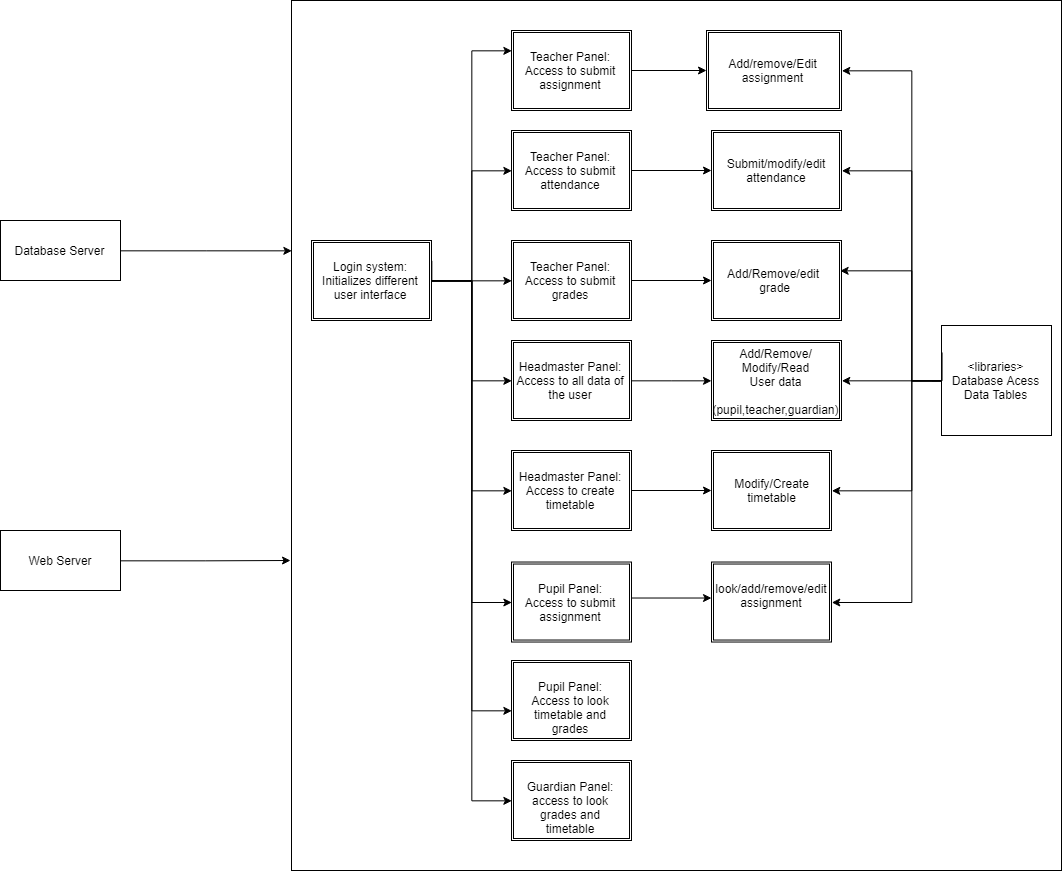

The diagram above was exported from draw.io. Its source (the exported page's mxGraphModel, read from the mxfile embedded in the PNG):
<mxGraphModel dx="2748" dy="928" grid="1" gridSize="10" guides="1" tooltips="1" connect="1" arrows="1" fold="1" page="1" pageScale="1" pageWidth="1100" pageHeight="850" math="0" shadow="0">
  <root>
    <mxCell id="0" />
    <mxCell id="1" parent="0" />
    <mxCell id="ChWrrXBNk_nYdy5PDNEF-5" style="edgeStyle=orthogonalEdgeStyle;rounded=0;orthogonalLoop=1;jettySize=auto;html=1;exitX=1;exitY=0.25;exitDx=0;exitDy=0;entryX=0;entryY=0.25;entryDx=0;entryDy=0;" edge="1" parent="1" source="ChWrrXBNk_nYdy5PDNEF-3" target="ChWrrXBNk_nYdy5PDNEF-4">
      <mxGeometry relative="1" as="geometry">
        <Array as="points">
          <mxPoint x="310" y="410" />
          <mxPoint x="350" y="410" />
          <mxPoint x="350" y="180" />
        </Array>
      </mxGeometry>
    </mxCell>
    <mxCell id="ChWrrXBNk_nYdy5PDNEF-11" style="edgeStyle=orthogonalEdgeStyle;rounded=0;orthogonalLoop=1;jettySize=auto;html=1;exitX=1;exitY=0.5;exitDx=0;exitDy=0;entryX=0;entryY=0.5;entryDx=0;entryDy=0;" edge="1" parent="1" source="ChWrrXBNk_nYdy5PDNEF-3" target="ChWrrXBNk_nYdy5PDNEF-6">
      <mxGeometry relative="1" as="geometry" />
    </mxCell>
    <mxCell id="ChWrrXBNk_nYdy5PDNEF-14" style="edgeStyle=orthogonalEdgeStyle;rounded=0;orthogonalLoop=1;jettySize=auto;html=1;exitX=1;exitY=0.5;exitDx=0;exitDy=0;entryX=0;entryY=0.5;entryDx=0;entryDy=0;" edge="1" parent="1" source="ChWrrXBNk_nYdy5PDNEF-3" target="ChWrrXBNk_nYdy5PDNEF-12">
      <mxGeometry relative="1" as="geometry" />
    </mxCell>
    <mxCell id="ChWrrXBNk_nYdy5PDNEF-23" style="edgeStyle=orthogonalEdgeStyle;rounded=0;orthogonalLoop=1;jettySize=auto;html=1;entryX=0;entryY=0.5;entryDx=0;entryDy=0;" edge="1" parent="1" source="ChWrrXBNk_nYdy5PDNEF-3" target="ChWrrXBNk_nYdy5PDNEF-22">
      <mxGeometry relative="1" as="geometry" />
    </mxCell>
    <mxCell id="ChWrrXBNk_nYdy5PDNEF-28" style="edgeStyle=orthogonalEdgeStyle;rounded=0;orthogonalLoop=1;jettySize=auto;html=1;exitX=1;exitY=0.5;exitDx=0;exitDy=0;entryX=0;entryY=0.5;entryDx=0;entryDy=0;" edge="1" parent="1" source="ChWrrXBNk_nYdy5PDNEF-3" target="ChWrrXBNk_nYdy5PDNEF-26">
      <mxGeometry relative="1" as="geometry" />
    </mxCell>
    <mxCell id="ChWrrXBNk_nYdy5PDNEF-35" style="edgeStyle=orthogonalEdgeStyle;rounded=0;orthogonalLoop=1;jettySize=auto;html=1;exitX=1;exitY=0.5;exitDx=0;exitDy=0;entryX=0;entryY=0.5;entryDx=0;entryDy=0;" edge="1" parent="1" source="ChWrrXBNk_nYdy5PDNEF-3" target="ChWrrXBNk_nYdy5PDNEF-34">
      <mxGeometry relative="1" as="geometry">
        <Array as="points">
          <mxPoint x="350" y="410" />
          <mxPoint x="350" y="732" />
        </Array>
      </mxGeometry>
    </mxCell>
    <mxCell id="ChWrrXBNk_nYdy5PDNEF-42" style="edgeStyle=orthogonalEdgeStyle;rounded=0;orthogonalLoop=1;jettySize=auto;html=1;exitX=1;exitY=0.5;exitDx=0;exitDy=0;entryX=0;entryY=0.625;entryDx=0;entryDy=0;entryPerimeter=0;" edge="1" parent="1" source="ChWrrXBNk_nYdy5PDNEF-3" target="ChWrrXBNk_nYdy5PDNEF-41">
      <mxGeometry relative="1" as="geometry" />
    </mxCell>
    <mxCell id="ChWrrXBNk_nYdy5PDNEF-50" style="edgeStyle=orthogonalEdgeStyle;rounded=0;orthogonalLoop=1;jettySize=auto;html=1;exitX=1;exitY=0.5;exitDx=0;exitDy=0;entryX=0;entryY=0.5;entryDx=0;entryDy=0;" edge="1" parent="1" source="ChWrrXBNk_nYdy5PDNEF-3" target="ChWrrXBNk_nYdy5PDNEF-48">
      <mxGeometry relative="1" as="geometry" />
    </mxCell>
    <mxCell id="ChWrrXBNk_nYdy5PDNEF-3" value="Login system:&lt;br&gt;Initializes different user interface&lt;br&gt;" style="shape=ext;double=1;rounded=0;whiteSpace=wrap;html=1;" vertex="1" parent="1">
      <mxGeometry x="190" y="370" width="120" height="80" as="geometry" />
    </mxCell>
    <mxCell id="ChWrrXBNk_nYdy5PDNEF-21" value="" style="edgeStyle=orthogonalEdgeStyle;rounded=0;orthogonalLoop=1;jettySize=auto;html=1;" edge="1" parent="1" source="ChWrrXBNk_nYdy5PDNEF-4" target="ChWrrXBNk_nYdy5PDNEF-20">
      <mxGeometry relative="1" as="geometry" />
    </mxCell>
    <mxCell id="ChWrrXBNk_nYdy5PDNEF-4" value="Teacher Panel:&lt;br&gt;Access to submit assignment&lt;br&gt;" style="shape=ext;double=1;rounded=0;whiteSpace=wrap;html=1;" vertex="1" parent="1">
      <mxGeometry x="390" y="160" width="120" height="80" as="geometry" />
    </mxCell>
    <mxCell id="ChWrrXBNk_nYdy5PDNEF-20" value="Add/remove/Edit assignment" style="shape=ext;double=1;rounded=0;whiteSpace=wrap;html=1;" vertex="1" parent="1">
      <mxGeometry x="585" y="160" width="135" height="80" as="geometry" />
    </mxCell>
    <mxCell id="ChWrrXBNk_nYdy5PDNEF-18" value="" style="edgeStyle=orthogonalEdgeStyle;rounded=0;orthogonalLoop=1;jettySize=auto;html=1;" edge="1" parent="1" source="ChWrrXBNk_nYdy5PDNEF-6" target="ChWrrXBNk_nYdy5PDNEF-17">
      <mxGeometry relative="1" as="geometry" />
    </mxCell>
    <mxCell id="ChWrrXBNk_nYdy5PDNEF-6" value="Teacher Panel:&lt;br&gt;Access to submit grades&lt;br&gt;" style="shape=ext;double=1;rounded=0;whiteSpace=wrap;html=1;" vertex="1" parent="1">
      <mxGeometry x="390" y="370" width="120" height="80" as="geometry" />
    </mxCell>
    <mxCell id="ChWrrXBNk_nYdy5PDNEF-30" value="" style="edgeStyle=orthogonalEdgeStyle;rounded=0;orthogonalLoop=1;jettySize=auto;html=1;" edge="1" parent="1" source="ChWrrXBNk_nYdy5PDNEF-26" target="ChWrrXBNk_nYdy5PDNEF-29">
      <mxGeometry relative="1" as="geometry" />
    </mxCell>
    <mxCell id="ChWrrXBNk_nYdy5PDNEF-26" value="Teacher Panel:&lt;br&gt;Access to submit attendance&lt;br&gt;" style="shape=ext;double=1;rounded=0;whiteSpace=wrap;html=1;" vertex="1" parent="1">
      <mxGeometry x="390" y="260" width="120" height="80" as="geometry" />
    </mxCell>
    <mxCell id="ChWrrXBNk_nYdy5PDNEF-29" value="Submit/modify/edit&lt;br&gt;attendance&lt;br&gt;" style="shape=ext;double=1;rounded=0;whiteSpace=wrap;html=1;" vertex="1" parent="1">
      <mxGeometry x="590" y="260" width="130" height="80" as="geometry" />
    </mxCell>
    <mxCell id="ChWrrXBNk_nYdy5PDNEF-17" value="Add/Remove/edit&amp;nbsp;&lt;br&gt;grade&lt;br&gt;" style="shape=ext;double=1;rounded=0;whiteSpace=wrap;html=1;" vertex="1" parent="1">
      <mxGeometry x="590" y="370" width="130" height="80" as="geometry" />
    </mxCell>
    <mxCell id="ChWrrXBNk_nYdy5PDNEF-16" style="edgeStyle=orthogonalEdgeStyle;rounded=0;orthogonalLoop=1;jettySize=auto;html=1;exitX=1;exitY=0.5;exitDx=0;exitDy=0;" edge="1" parent="1" source="ChWrrXBNk_nYdy5PDNEF-12" target="ChWrrXBNk_nYdy5PDNEF-15">
      <mxGeometry relative="1" as="geometry" />
    </mxCell>
    <mxCell id="ChWrrXBNk_nYdy5PDNEF-12" value="Headmaster Panel:&lt;br&gt;Access to all data of the user&lt;br&gt;" style="shape=ext;double=1;rounded=0;whiteSpace=wrap;html=1;" vertex="1" parent="1">
      <mxGeometry x="390" y="470" width="120" height="80" as="geometry" />
    </mxCell>
    <mxCell id="ChWrrXBNk_nYdy5PDNEF-15" value="Add/Remove/&lt;br&gt;Modify/Read&lt;br&gt;User data&lt;br&gt;&lt;br&gt;(pupil,teacher,guardian)&lt;br&gt;" style="shape=ext;double=1;rounded=0;whiteSpace=wrap;html=1;" vertex="1" parent="1">
      <mxGeometry x="590" y="470" width="130" height="80" as="geometry" />
    </mxCell>
    <mxCell id="ChWrrXBNk_nYdy5PDNEF-25" value="" style="edgeStyle=orthogonalEdgeStyle;rounded=0;orthogonalLoop=1;jettySize=auto;html=1;" edge="1" parent="1" source="ChWrrXBNk_nYdy5PDNEF-22" target="ChWrrXBNk_nYdy5PDNEF-24">
      <mxGeometry relative="1" as="geometry" />
    </mxCell>
    <mxCell id="ChWrrXBNk_nYdy5PDNEF-22" value="Headmaster Panel:&lt;br&gt;Access to create timetable&lt;br&gt;" style="shape=ext;double=1;rounded=0;whiteSpace=wrap;html=1;" vertex="1" parent="1">
      <mxGeometry x="390" y="580" width="120" height="80" as="geometry" />
    </mxCell>
    <mxCell id="ChWrrXBNk_nYdy5PDNEF-24" value="Modify/Create&lt;br&gt;timetable&lt;br&gt;" style="shape=ext;double=1;rounded=0;whiteSpace=wrap;html=1;" vertex="1" parent="1">
      <mxGeometry x="590" y="580" width="120" height="80" as="geometry" />
    </mxCell>
    <mxCell id="ChWrrXBNk_nYdy5PDNEF-40" value="" style="edgeStyle=orthogonalEdgeStyle;rounded=0;orthogonalLoop=1;jettySize=auto;html=1;" edge="1" parent="1">
      <mxGeometry relative="1" as="geometry">
        <mxPoint x="510" y="727.532613820043" as="sourcePoint" />
        <mxPoint x="590" y="727.532613820043" as="targetPoint" />
      </mxGeometry>
    </mxCell>
    <mxCell id="ChWrrXBNk_nYdy5PDNEF-34" value="Pupil Panel:&lt;br&gt;Access to submit assignment&lt;br&gt;" style="shape=ext;double=1;rounded=0;whiteSpace=wrap;html=1;" vertex="1" parent="1">
      <mxGeometry x="390" y="691.5326138200431" width="120" height="80" as="geometry" />
    </mxCell>
    <mxCell id="ChWrrXBNk_nYdy5PDNEF-39" value="look/add/remove/edit&lt;br&gt;assignment&lt;br&gt;&lt;br&gt;" style="shape=ext;double=1;rounded=0;whiteSpace=wrap;html=1;" vertex="1" parent="1">
      <mxGeometry x="590" y="691.5326138200431" width="120" height="80" as="geometry" />
    </mxCell>
    <mxCell id="ChWrrXBNk_nYdy5PDNEF-41" value="Pupil Panel:&lt;br&gt;Access to look timetable and grades&lt;br&gt;" style="shape=ext;double=1;rounded=0;whiteSpace=wrap;html=1;" vertex="1" parent="1">
      <mxGeometry x="390" y="790" width="120" height="80" as="geometry" />
    </mxCell>
    <mxCell id="ChWrrXBNk_nYdy5PDNEF-48" value="Guardian Panel:&lt;br&gt;access to look grades and timetable&lt;br&gt;" style="shape=ext;double=1;rounded=0;whiteSpace=wrap;html=1;" vertex="1" parent="1">
      <mxGeometry x="390" y="890" width="120" height="80" as="geometry" />
    </mxCell>
    <mxCell id="ChWrrXBNk_nYdy5PDNEF-57" value="" style="edgeStyle=orthogonalEdgeStyle;rounded=0;orthogonalLoop=1;jettySize=auto;html=1;entryX=0;entryY=0.287;entryDx=0;entryDy=0;entryPerimeter=0;" edge="1" parent="1" source="ChWrrXBNk_nYdy5PDNEF-54" target="ChWrrXBNk_nYdy5PDNEF-74">
      <mxGeometry relative="1" as="geometry">
        <mxPoint x="160" y="380" as="targetPoint" />
      </mxGeometry>
    </mxCell>
    <mxCell id="ChWrrXBNk_nYdy5PDNEF-54" value="Database Server" style="rounded=0;whiteSpace=wrap;html=1;fillColor=none;" vertex="1" parent="1">
      <mxGeometry x="-121" y="350" width="120" height="60" as="geometry" />
    </mxCell>
    <mxCell id="ChWrrXBNk_nYdy5PDNEF-58" style="edgeStyle=orthogonalEdgeStyle;rounded=0;orthogonalLoop=1;jettySize=auto;html=1;exitX=1;exitY=0.5;exitDx=0;exitDy=0;entryX=-0.001;entryY=0.64;entryDx=0;entryDy=0;entryPerimeter=0;" edge="1" parent="1" source="ChWrrXBNk_nYdy5PDNEF-55">
      <mxGeometry relative="1" as="geometry">
        <mxPoint x="169" y="690" as="targetPoint" />
      </mxGeometry>
    </mxCell>
    <mxCell id="ChWrrXBNk_nYdy5PDNEF-55" value="Web Server" style="rounded=0;whiteSpace=wrap;html=1;fillColor=none;" vertex="1" parent="1">
      <mxGeometry x="-121" y="660" width="120" height="60" as="geometry" />
    </mxCell>
    <mxCell id="ChWrrXBNk_nYdy5PDNEF-65" style="edgeStyle=orthogonalEdgeStyle;rounded=0;orthogonalLoop=1;jettySize=auto;html=1;exitX=0;exitY=0.25;exitDx=0;exitDy=0;entryX=1;entryY=0.5;entryDx=0;entryDy=0;" edge="1" parent="1" source="ChWrrXBNk_nYdy5PDNEF-59" target="ChWrrXBNk_nYdy5PDNEF-20">
      <mxGeometry relative="1" as="geometry">
        <Array as="points">
          <mxPoint x="820" y="510" />
          <mxPoint x="790" y="510" />
          <mxPoint x="790" y="200" />
        </Array>
      </mxGeometry>
    </mxCell>
    <mxCell id="ChWrrXBNk_nYdy5PDNEF-67" style="edgeStyle=orthogonalEdgeStyle;rounded=0;orthogonalLoop=1;jettySize=auto;html=1;entryX=1;entryY=0.5;entryDx=0;entryDy=0;" edge="1" parent="1" target="ChWrrXBNk_nYdy5PDNEF-29">
      <mxGeometry relative="1" as="geometry">
        <mxPoint x="810" y="510" as="sourcePoint" />
        <Array as="points">
          <mxPoint x="820" y="510" />
          <mxPoint x="790" y="510" />
          <mxPoint x="790" y="300" />
        </Array>
      </mxGeometry>
    </mxCell>
    <mxCell id="ChWrrXBNk_nYdy5PDNEF-68" style="edgeStyle=orthogonalEdgeStyle;rounded=0;orthogonalLoop=1;jettySize=auto;html=1;exitX=0;exitY=0.25;exitDx=0;exitDy=0;entryX=0.994;entryY=0.372;entryDx=0;entryDy=0;entryPerimeter=0;" edge="1" parent="1" source="ChWrrXBNk_nYdy5PDNEF-59" target="ChWrrXBNk_nYdy5PDNEF-17">
      <mxGeometry relative="1" as="geometry">
        <Array as="points">
          <mxPoint x="820" y="510" />
          <mxPoint x="790" y="510" />
          <mxPoint x="790" y="400" />
        </Array>
      </mxGeometry>
    </mxCell>
    <mxCell id="ChWrrXBNk_nYdy5PDNEF-70" style="edgeStyle=orthogonalEdgeStyle;rounded=0;orthogonalLoop=1;jettySize=auto;html=1;exitX=0;exitY=0.5;exitDx=0;exitDy=0;" edge="1" parent="1" source="ChWrrXBNk_nYdy5PDNEF-59">
      <mxGeometry relative="1" as="geometry">
        <mxPoint x="720" y="510" as="targetPoint" />
        <Array as="points">
          <mxPoint x="820" y="510" />
          <mxPoint x="720" y="510" />
        </Array>
      </mxGeometry>
    </mxCell>
    <mxCell id="ChWrrXBNk_nYdy5PDNEF-71" style="edgeStyle=orthogonalEdgeStyle;rounded=0;orthogonalLoop=1;jettySize=auto;html=1;exitX=0;exitY=0.5;exitDx=0;exitDy=0;entryX=1;entryY=0.5;entryDx=0;entryDy=0;" edge="1" parent="1" source="ChWrrXBNk_nYdy5PDNEF-59" target="ChWrrXBNk_nYdy5PDNEF-24">
      <mxGeometry relative="1" as="geometry">
        <Array as="points">
          <mxPoint x="820" y="510" />
          <mxPoint x="790" y="510" />
          <mxPoint x="790" y="620" />
        </Array>
      </mxGeometry>
    </mxCell>
    <mxCell id="ChWrrXBNk_nYdy5PDNEF-73" style="edgeStyle=orthogonalEdgeStyle;rounded=0;orthogonalLoop=1;jettySize=auto;html=1;exitX=0;exitY=0.5;exitDx=0;exitDy=0;entryX=1;entryY=0.5;entryDx=0;entryDy=0;" edge="1" parent="1" source="ChWrrXBNk_nYdy5PDNEF-59" target="ChWrrXBNk_nYdy5PDNEF-39">
      <mxGeometry relative="1" as="geometry">
        <Array as="points">
          <mxPoint x="790" y="510" />
          <mxPoint x="790" y="732" />
        </Array>
      </mxGeometry>
    </mxCell>
    <mxCell id="ChWrrXBNk_nYdy5PDNEF-59" value="&amp;lt;libraries&amp;gt;&lt;br&gt;Database Acess Data Tables&lt;br&gt;" style="whiteSpace=wrap;html=1;aspect=fixed;fillColor=none;" vertex="1" parent="1">
      <mxGeometry x="820" y="455" width="110" height="110" as="geometry" />
    </mxCell>
    <mxCell id="ChWrrXBNk_nYdy5PDNEF-74" value="" style="rounded=0;whiteSpace=wrap;html=1;fillColor=none;" vertex="1" parent="1">
      <mxGeometry x="170" y="130" width="770" height="870" as="geometry" />
    </mxCell>
  </root>
</mxGraphModel>